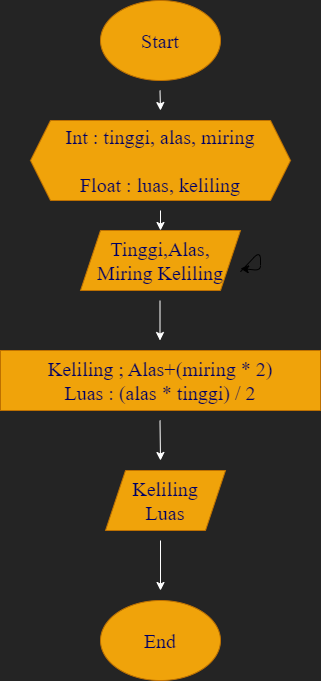

The diagram above was exported from draw.io. Its source (the exported page's mxGraphModel, read from the mxfile embedded in the PNG):
<mxGraphModel dx="662" dy="299" grid="1" gridSize="10" guides="1" tooltips="1" connect="1" arrows="1" fold="1" page="1" pageScale="1" pageWidth="850" pageHeight="1100" background="#242424" math="0" shadow="0">
  <root>
    <mxCell id="0" />
    <mxCell id="1" parent="0" />
    <mxCell id="2" value="" style="ellipse;whiteSpace=wrap;html=1;fillColor=#f0a30a;fontColor=#000000;strokeColor=#BD7000;fontFamily=Times New Roman;" parent="1" vertex="1">
      <mxGeometry x="260" width="120" height="80" as="geometry" />
    </mxCell>
    <mxCell id="3" value="Start" style="text;strokeColor=none;align=center;fillColor=none;html=1;verticalAlign=middle;whiteSpace=wrap;rounded=0;fontFamily=Times New Roman;fontColor=#000066;fontSize=20;" parent="1" vertex="1">
      <mxGeometry x="250" y="10" width="140" height="60" as="geometry" />
    </mxCell>
    <mxCell id="4" value="" style="shape=hexagon;perimeter=hexagonPerimeter2;whiteSpace=wrap;html=1;fixedSize=1;fontFamily=Times New Roman;fontSize=20;fontColor=#000000;fillColor=#f0a30a;strokeColor=#BD7000;" parent="1" vertex="1">
      <mxGeometry x="190" y="120" width="260" height="80" as="geometry" />
    </mxCell>
    <mxCell id="5" value="Int : tinggi, alas, miring&lt;br&gt;&lt;br&gt;Float : luas, keliling" style="text;strokeColor=none;align=center;fillColor=none;html=1;verticalAlign=middle;whiteSpace=wrap;rounded=0;fontFamily=Times New Roman;fontSize=20;fontColor=#000066;" parent="1" vertex="1">
      <mxGeometry x="185" y="110" width="270" height="100" as="geometry" />
    </mxCell>
    <mxCell id="6" value="" style="shape=parallelogram;perimeter=parallelogramPerimeter;whiteSpace=wrap;html=1;fixedSize=1;fontFamily=Times New Roman;fontSize=20;fontColor=#000000;fillColor=#f0a30a;strokeColor=#BD7000;" parent="1" vertex="1">
      <mxGeometry x="240" y="230" width="160" height="60" as="geometry" />
    </mxCell>
    <mxCell id="7" value="Tinggi,Alas,&lt;br&gt;Miring Keliling" style="text;strokeColor=none;align=center;fillColor=none;html=1;verticalAlign=middle;whiteSpace=wrap;rounded=0;fontFamily=Times New Roman;fontSize=20;fontColor=#000066;" parent="1" vertex="1">
      <mxGeometry x="240" y="237.5" width="160" height="45" as="geometry" />
    </mxCell>
    <mxCell id="8" value="" style="rounded=0;whiteSpace=wrap;html=1;fontFamily=Times New Roman;fontSize=20;fontColor=#000000;fillColor=#f0a30a;strokeColor=#BD7000;" parent="1" vertex="1">
      <mxGeometry x="160" y="350" width="320" height="60" as="geometry" />
    </mxCell>
    <mxCell id="9" value="Keliling ; Alas+(miring * 2)&lt;br&gt;Luas : (alas * tinggi) / 2" style="text;strokeColor=none;align=center;fillColor=none;html=1;verticalAlign=middle;whiteSpace=wrap;rounded=0;fontFamily=Times New Roman;fontSize=20;fontColor=#000066;" parent="1" vertex="1">
      <mxGeometry x="190" y="365" width="260" height="30" as="geometry" />
    </mxCell>
    <mxCell id="13" style="edgeStyle=none;html=1;exitX=0;exitY=1;exitDx=0;exitDy=0;fontFamily=Times New Roman;fontSize=20;fontColor=#000066;" parent="1" source="10" target="11" edge="1">
      <mxGeometry relative="1" as="geometry" />
    </mxCell>
    <mxCell id="10" value="" style="shape=parallelogram;perimeter=parallelogramPerimeter;whiteSpace=wrap;html=1;fixedSize=1;fontFamily=Times New Roman;fontSize=20;fontColor=#000000;fillColor=#f0a30a;strokeColor=#BD7000;" parent="1" vertex="1">
      <mxGeometry x="265" y="470" width="120" height="60" as="geometry" />
    </mxCell>
    <mxCell id="11" value="Keliling&lt;br&gt;Luas" style="text;strokeColor=none;align=center;fillColor=none;html=1;verticalAlign=middle;whiteSpace=wrap;rounded=0;fontFamily=Times New Roman;fontSize=20;fontColor=#000066;" parent="1" vertex="1">
      <mxGeometry x="295" y="485" width="60" height="30" as="geometry" />
    </mxCell>
    <mxCell id="12" value="" style="ellipse;whiteSpace=wrap;html=1;fontFamily=Times New Roman;fontSize=20;fontColor=#000000;fillColor=#f0a30a;strokeColor=#BD7000;" parent="1" vertex="1">
      <mxGeometry x="260" y="600" width="120" height="80" as="geometry" />
    </mxCell>
    <mxCell id="14" value="End" style="text;strokeColor=none;align=center;fillColor=none;html=1;verticalAlign=middle;whiteSpace=wrap;rounded=0;fontFamily=Times New Roman;fontSize=20;fontColor=#000066;" parent="1" vertex="1">
      <mxGeometry x="290" y="625" width="60" height="30" as="geometry" />
    </mxCell>
    <mxCell id="18" value="" style="endArrow=classic;html=1;fontFamily=Times New Roman;fontSize=20;fontColor=#000066;strokeColor=#FFFFFF;targetPerimeterSpacing=0;" parent="1" edge="1">
      <mxGeometry width="50" height="50" relative="1" as="geometry">
        <mxPoint x="320" y="540" as="sourcePoint" />
        <mxPoint x="320" y="590" as="targetPoint" />
      </mxGeometry>
    </mxCell>
    <mxCell id="19" value="" style="endArrow=classic;html=1;fontFamily=Times New Roman;fontSize=20;fontColor=#000066;strokeColor=#FFFFFF;targetPerimeterSpacing=0;" parent="1" edge="1">
      <mxGeometry width="50" height="50" relative="1" as="geometry">
        <mxPoint x="319.5" y="420" as="sourcePoint" />
        <mxPoint x="320" y="460" as="targetPoint" />
      </mxGeometry>
    </mxCell>
    <mxCell id="20" value="" style="endArrow=classic;html=1;fontFamily=Times New Roman;fontSize=20;fontColor=#000066;strokeColor=#FFFFFF;targetPerimeterSpacing=0;" parent="1" edge="1">
      <mxGeometry width="50" height="50" relative="1" as="geometry">
        <mxPoint x="319.5" y="300" as="sourcePoint" />
        <mxPoint x="319.5" y="340" as="targetPoint" />
      </mxGeometry>
    </mxCell>
    <mxCell id="21" value="" style="endArrow=classic;html=1;fontFamily=Times New Roman;fontSize=20;fontColor=#000066;strokeColor=#FFFFFF;targetPerimeterSpacing=0;" parent="1" edge="1">
      <mxGeometry width="50" height="50" relative="1" as="geometry">
        <mxPoint x="320" y="210" as="sourcePoint" />
        <mxPoint x="320" y="230" as="targetPoint" />
      </mxGeometry>
    </mxCell>
    <mxCell id="22" value="" style="endArrow=classic;html=1;fontFamily=Times New Roman;fontSize=20;fontColor=#000066;strokeColor=#FFFFFF;targetPerimeterSpacing=0;" parent="1" edge="1">
      <mxGeometry width="50" height="50" relative="1" as="geometry">
        <mxPoint x="319.5" y="90" as="sourcePoint" />
        <mxPoint x="320" y="110" as="targetPoint" />
      </mxGeometry>
    </mxCell>
    <mxCell id="23" style="edgeStyle=none;html=1;exitX=1;exitY=0.75;exitDx=0;exitDy=0;" parent="1" source="7" target="7" edge="1">
      <mxGeometry relative="1" as="geometry" />
    </mxCell>
  </root>
</mxGraphModel>